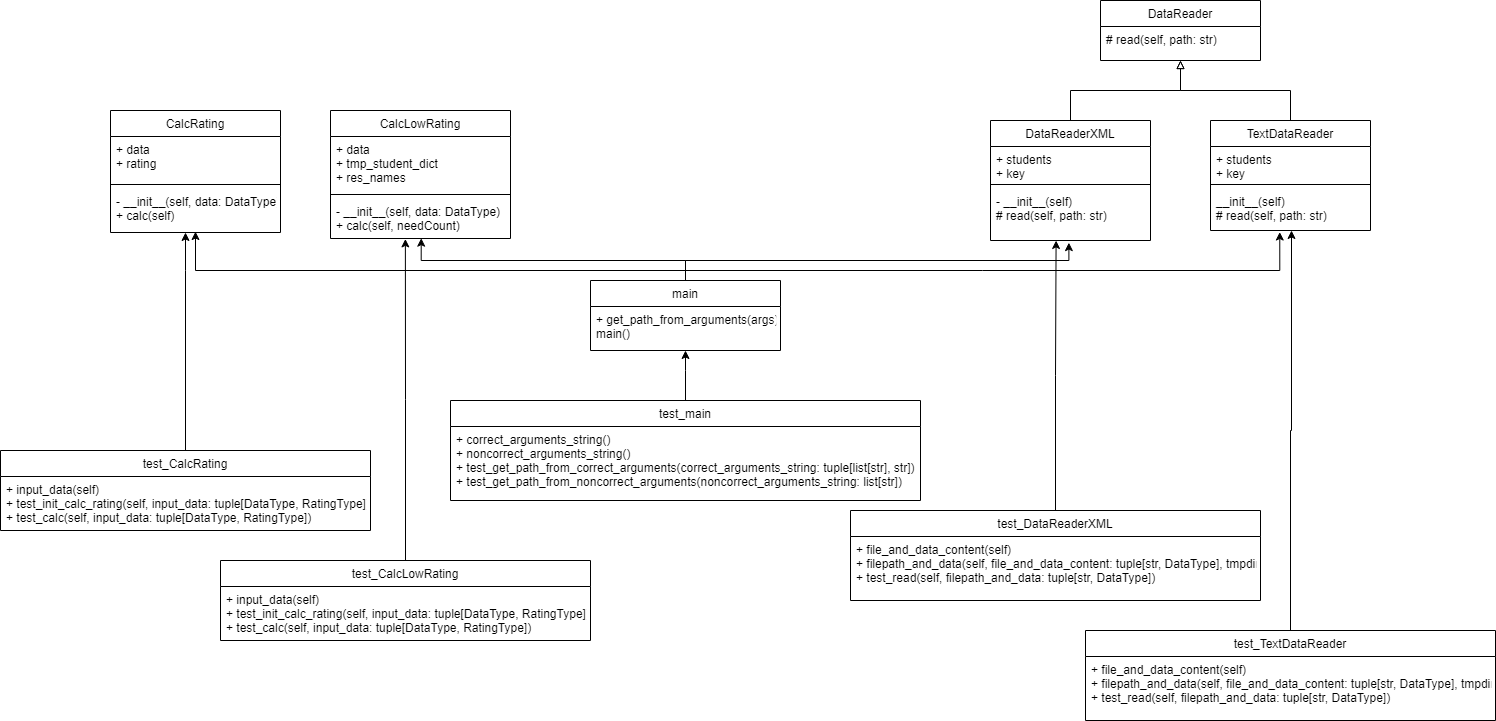

The diagram above was exported from draw.io. Its source (the exported page's mxGraphModel, read from the mxfile embedded in the PNG):
<mxGraphModel dx="2462" dy="866" grid="1" gridSize="10" guides="1" tooltips="1" connect="1" arrows="1" fold="1" page="1" pageScale="1" pageWidth="827" pageHeight="1169" math="0" shadow="0">
  <root>
    <mxCell id="WIyWlLk6GJQsqaUBKTNV-0" />
    <mxCell id="WIyWlLk6GJQsqaUBKTNV-1" parent="WIyWlLk6GJQsqaUBKTNV-0" />
    <mxCell id="CdcPZgmMr2AAbyE3smKB-61" style="edgeStyle=orthogonalEdgeStyle;rounded=0;orthogonalLoop=1;jettySize=auto;html=1;exitX=0.5;exitY=0;exitDx=0;exitDy=0;entryX=0.49;entryY=1.041;entryDx=0;entryDy=0;entryPerimeter=0;" edge="1" parent="WIyWlLk6GJQsqaUBKTNV-1" source="zkfFHV4jXpPFQw0GAbJ--0" target="zkfFHV4jXpPFQw0GAbJ--24">
      <mxGeometry relative="1" as="geometry">
        <Array as="points">
          <mxPoint x="215" y="270" />
          <mxPoint x="598" y="270" />
        </Array>
      </mxGeometry>
    </mxCell>
    <mxCell id="CdcPZgmMr2AAbyE3smKB-71" style="edgeStyle=orthogonalEdgeStyle;rounded=0;orthogonalLoop=1;jettySize=auto;html=1;exitX=0.5;exitY=0;exitDx=0;exitDy=0;entryX=0.5;entryY=0.979;entryDx=0;entryDy=0;entryPerimeter=0;" edge="1" parent="WIyWlLk6GJQsqaUBKTNV-1" source="zkfFHV4jXpPFQw0GAbJ--0" target="zkfFHV4jXpPFQw0GAbJ--10">
      <mxGeometry relative="1" as="geometry">
        <Array as="points">
          <mxPoint x="215" y="280" />
          <mxPoint x="-275" y="280" />
        </Array>
      </mxGeometry>
    </mxCell>
    <mxCell id="CdcPZgmMr2AAbyE3smKB-75" style="edgeStyle=orthogonalEdgeStyle;rounded=0;orthogonalLoop=1;jettySize=auto;html=1;exitX=0.5;exitY=0;exitDx=0;exitDy=0;entryX=0.433;entryY=1.037;entryDx=0;entryDy=0;entryPerimeter=0;" edge="1" parent="WIyWlLk6GJQsqaUBKTNV-1" source="zkfFHV4jXpPFQw0GAbJ--0" target="CdcPZgmMr2AAbyE3smKB-7">
      <mxGeometry relative="1" as="geometry">
        <Array as="points">
          <mxPoint x="215" y="280" />
          <mxPoint x="809" y="280" />
        </Array>
      </mxGeometry>
    </mxCell>
    <mxCell id="zkfFHV4jXpPFQw0GAbJ--0" value="main" style="swimlane;fontStyle=0;align=center;verticalAlign=top;childLayout=stackLayout;horizontal=1;startSize=26;horizontalStack=0;resizeParent=1;resizeLast=0;collapsible=1;marginBottom=0;rounded=0;shadow=0;strokeWidth=1;" parent="WIyWlLk6GJQsqaUBKTNV-1" vertex="1">
      <mxGeometry x="120" y="290" width="190" height="70" as="geometry">
        <mxRectangle x="230" y="140" width="160" height="26" as="alternateBounds" />
      </mxGeometry>
    </mxCell>
    <mxCell id="zkfFHV4jXpPFQw0GAbJ--5" value="+ get_path_from_arguments(args)&#10;main()" style="text;align=left;verticalAlign=top;spacingLeft=4;spacingRight=4;overflow=hidden;rotatable=0;points=[[0,0.5],[1,0.5]];portConstraint=eastwest;" parent="zkfFHV4jXpPFQw0GAbJ--0" vertex="1">
      <mxGeometry y="26" width="190" height="44" as="geometry" />
    </mxCell>
    <mxCell id="zkfFHV4jXpPFQw0GAbJ--6" value="CalcRating" style="swimlane;fontStyle=0;align=center;verticalAlign=top;childLayout=stackLayout;horizontal=1;startSize=26;horizontalStack=0;resizeParent=1;resizeLast=0;collapsible=1;marginBottom=0;rounded=0;shadow=0;strokeWidth=1;" parent="WIyWlLk6GJQsqaUBKTNV-1" vertex="1">
      <mxGeometry x="-360" y="120" width="170" height="122" as="geometry">
        <mxRectangle x="130" y="380" width="160" height="26" as="alternateBounds" />
      </mxGeometry>
    </mxCell>
    <mxCell id="zkfFHV4jXpPFQw0GAbJ--7" value="+ data&#10;+ rating" style="text;align=left;verticalAlign=top;spacingLeft=4;spacingRight=4;overflow=hidden;rotatable=0;points=[[0,0.5],[1,0.5]];portConstraint=eastwest;" parent="zkfFHV4jXpPFQw0GAbJ--6" vertex="1">
      <mxGeometry y="26" width="170" height="44" as="geometry" />
    </mxCell>
    <mxCell id="zkfFHV4jXpPFQw0GAbJ--9" value="" style="line;html=1;strokeWidth=1;align=left;verticalAlign=middle;spacingTop=-1;spacingLeft=3;spacingRight=3;rotatable=0;labelPosition=right;points=[];portConstraint=eastwest;" parent="zkfFHV4jXpPFQw0GAbJ--6" vertex="1">
      <mxGeometry y="70" width="170" height="8" as="geometry" />
    </mxCell>
    <mxCell id="zkfFHV4jXpPFQw0GAbJ--10" value="- __init__(self, data: DataType)&#10;+ calc(self)" style="text;align=left;verticalAlign=top;spacingLeft=4;spacingRight=4;overflow=hidden;rotatable=0;points=[[0,0.5],[1,0.5]];portConstraint=eastwest;fontStyle=0" parent="zkfFHV4jXpPFQw0GAbJ--6" vertex="1">
      <mxGeometry y="78" width="170" height="44" as="geometry" />
    </mxCell>
    <mxCell id="zkfFHV4jXpPFQw0GAbJ--17" value="DataReaderXML" style="swimlane;fontStyle=0;align=center;verticalAlign=top;childLayout=stackLayout;horizontal=1;startSize=26;horizontalStack=0;resizeParent=1;resizeLast=0;collapsible=1;marginBottom=0;rounded=0;shadow=0;strokeWidth=1;" parent="WIyWlLk6GJQsqaUBKTNV-1" vertex="1">
      <mxGeometry x="520" y="130" width="160" height="120" as="geometry">
        <mxRectangle x="550" y="140" width="160" height="26" as="alternateBounds" />
      </mxGeometry>
    </mxCell>
    <mxCell id="zkfFHV4jXpPFQw0GAbJ--18" value="+ students&#10;+ key" style="text;align=left;verticalAlign=top;spacingLeft=4;spacingRight=4;overflow=hidden;rotatable=0;points=[[0,0.5],[1,0.5]];portConstraint=eastwest;" parent="zkfFHV4jXpPFQw0GAbJ--17" vertex="1">
      <mxGeometry y="26" width="160" height="34" as="geometry" />
    </mxCell>
    <mxCell id="zkfFHV4jXpPFQw0GAbJ--23" value="" style="line;html=1;strokeWidth=1;align=left;verticalAlign=middle;spacingTop=-1;spacingLeft=3;spacingRight=3;rotatable=0;labelPosition=right;points=[];portConstraint=eastwest;" parent="zkfFHV4jXpPFQw0GAbJ--17" vertex="1">
      <mxGeometry y="60" width="160" height="8" as="geometry" />
    </mxCell>
    <mxCell id="zkfFHV4jXpPFQw0GAbJ--24" value="- __init__(self)&#10;# read(self, path: str)" style="text;align=left;verticalAlign=top;spacingLeft=4;spacingRight=4;overflow=hidden;rotatable=0;points=[[0,0.5],[1,0.5]];portConstraint=eastwest;" parent="zkfFHV4jXpPFQw0GAbJ--17" vertex="1">
      <mxGeometry y="68" width="160" height="52" as="geometry" />
    </mxCell>
    <mxCell id="CdcPZgmMr2AAbyE3smKB-0" value="TextDataReader" style="swimlane;fontStyle=0;align=center;verticalAlign=top;childLayout=stackLayout;horizontal=1;startSize=26;horizontalStack=0;resizeParent=1;resizeLast=0;collapsible=1;marginBottom=0;rounded=0;shadow=0;strokeWidth=1;" vertex="1" parent="WIyWlLk6GJQsqaUBKTNV-1">
      <mxGeometry x="740" y="130" width="160" height="110" as="geometry">
        <mxRectangle x="550" y="140" width="160" height="26" as="alternateBounds" />
      </mxGeometry>
    </mxCell>
    <mxCell id="CdcPZgmMr2AAbyE3smKB-1" value="+ students&#10;+ key" style="text;align=left;verticalAlign=top;spacingLeft=4;spacingRight=4;overflow=hidden;rotatable=0;points=[[0,0.5],[1,0.5]];portConstraint=eastwest;" vertex="1" parent="CdcPZgmMr2AAbyE3smKB-0">
      <mxGeometry y="26" width="160" height="34" as="geometry" />
    </mxCell>
    <mxCell id="CdcPZgmMr2AAbyE3smKB-6" value="" style="line;html=1;strokeWidth=1;align=left;verticalAlign=middle;spacingTop=-1;spacingLeft=3;spacingRight=3;rotatable=0;labelPosition=right;points=[];portConstraint=eastwest;" vertex="1" parent="CdcPZgmMr2AAbyE3smKB-0">
      <mxGeometry y="60" width="160" height="8" as="geometry" />
    </mxCell>
    <mxCell id="CdcPZgmMr2AAbyE3smKB-7" value="__init__(self)&#10;# read(self, path: str)" style="text;align=left;verticalAlign=top;spacingLeft=4;spacingRight=4;overflow=hidden;rotatable=0;points=[[0,0.5],[1,0.5]];portConstraint=eastwest;" vertex="1" parent="CdcPZgmMr2AAbyE3smKB-0">
      <mxGeometry y="68" width="160" height="42" as="geometry" />
    </mxCell>
    <mxCell id="CdcPZgmMr2AAbyE3smKB-10" value="DataReader" style="swimlane;fontStyle=0;align=center;verticalAlign=top;childLayout=stackLayout;horizontal=1;startSize=26;horizontalStack=0;resizeParent=1;resizeLast=0;collapsible=1;marginBottom=0;rounded=0;shadow=0;strokeWidth=1;" vertex="1" parent="WIyWlLk6GJQsqaUBKTNV-1">
      <mxGeometry x="630" y="10" width="160" height="60" as="geometry">
        <mxRectangle x="550" y="140" width="160" height="26" as="alternateBounds" />
      </mxGeometry>
    </mxCell>
    <mxCell id="CdcPZgmMr2AAbyE3smKB-17" value="# read(self, path: str)" style="text;align=left;verticalAlign=top;spacingLeft=4;spacingRight=4;overflow=hidden;rotatable=0;points=[[0,0.5],[1,0.5]];portConstraint=eastwest;" vertex="1" parent="CdcPZgmMr2AAbyE3smKB-10">
      <mxGeometry y="26" width="160" height="26" as="geometry" />
    </mxCell>
    <mxCell id="CdcPZgmMr2AAbyE3smKB-73" style="edgeStyle=orthogonalEdgeStyle;rounded=0;orthogonalLoop=1;jettySize=auto;html=1;exitX=0.5;exitY=0;exitDx=0;exitDy=0;" edge="1" parent="WIyWlLk6GJQsqaUBKTNV-1" source="CdcPZgmMr2AAbyE3smKB-19" target="zkfFHV4jXpPFQw0GAbJ--10">
      <mxGeometry relative="1" as="geometry">
        <mxPoint x="-284.655172413793" y="249.9999999999999" as="targetPoint" />
        <Array as="points">
          <mxPoint x="-285" y="280" />
          <mxPoint x="-285" y="280" />
        </Array>
      </mxGeometry>
    </mxCell>
    <mxCell id="CdcPZgmMr2AAbyE3smKB-19" value="test_CalcRating" style="swimlane;fontStyle=0;align=center;verticalAlign=top;childLayout=stackLayout;horizontal=1;startSize=26;horizontalStack=0;resizeParent=1;resizeLast=0;collapsible=1;marginBottom=0;rounded=0;shadow=0;strokeWidth=1;" vertex="1" parent="WIyWlLk6GJQsqaUBKTNV-1">
      <mxGeometry x="-470" y="460" width="370" height="80" as="geometry">
        <mxRectangle x="130" y="380" width="160" height="26" as="alternateBounds" />
      </mxGeometry>
    </mxCell>
    <mxCell id="CdcPZgmMr2AAbyE3smKB-24" value="+ input_data(self)&#10;+ test_init_calc_rating(self, input_data: tuple[DataType, RatingType])&#10;+ test_calc(self, input_data: tuple[DataType, RatingType])" style="text;align=left;verticalAlign=top;spacingLeft=4;spacingRight=4;overflow=hidden;rotatable=0;points=[[0,0.5],[1,0.5]];portConstraint=eastwest;" vertex="1" parent="CdcPZgmMr2AAbyE3smKB-19">
      <mxGeometry y="26" width="370" height="54" as="geometry" />
    </mxCell>
    <mxCell id="CdcPZgmMr2AAbyE3smKB-72" style="edgeStyle=orthogonalEdgeStyle;rounded=0;orthogonalLoop=1;jettySize=auto;html=1;exitX=0.5;exitY=0;exitDx=0;exitDy=0;entryX=0.416;entryY=1.011;entryDx=0;entryDy=0;entryPerimeter=0;" edge="1" parent="WIyWlLk6GJQsqaUBKTNV-1" source="CdcPZgmMr2AAbyE3smKB-25" target="CdcPZgmMr2AAbyE3smKB-54">
      <mxGeometry relative="1" as="geometry">
        <mxPoint x="-64.65517241379303" y="259.9999999999999" as="targetPoint" />
      </mxGeometry>
    </mxCell>
    <mxCell id="CdcPZgmMr2AAbyE3smKB-25" value="test_CalcLowRating" style="swimlane;fontStyle=0;align=center;verticalAlign=top;childLayout=stackLayout;horizontal=1;startSize=26;horizontalStack=0;resizeParent=1;resizeLast=0;collapsible=1;marginBottom=0;rounded=0;shadow=0;strokeWidth=1;" vertex="1" parent="WIyWlLk6GJQsqaUBKTNV-1">
      <mxGeometry x="-250" y="570" width="370" height="80" as="geometry">
        <mxRectangle x="130" y="380" width="160" height="26" as="alternateBounds" />
      </mxGeometry>
    </mxCell>
    <mxCell id="CdcPZgmMr2AAbyE3smKB-29" value="+ input_data(self)&#10;+ test_init_calc_rating(self, input_data: tuple[DataType, RatingType])&#10;+ test_calc(self, input_data: tuple[DataType, RatingType])" style="text;align=left;verticalAlign=top;spacingLeft=4;spacingRight=4;overflow=hidden;rotatable=0;points=[[0,0.5],[1,0.5]];portConstraint=eastwest;fontStyle=0" vertex="1" parent="CdcPZgmMr2AAbyE3smKB-25">
      <mxGeometry y="26" width="370" height="54" as="geometry" />
    </mxCell>
    <mxCell id="CdcPZgmMr2AAbyE3smKB-64" style="edgeStyle=orthogonalEdgeStyle;rounded=0;orthogonalLoop=1;jettySize=auto;html=1;exitX=0.5;exitY=0;exitDx=0;exitDy=0;" edge="1" parent="WIyWlLk6GJQsqaUBKTNV-1" source="CdcPZgmMr2AAbyE3smKB-31">
      <mxGeometry relative="1" as="geometry">
        <mxPoint x="821" y="240" as="targetPoint" />
        <Array as="points">
          <mxPoint x="820" y="440" />
          <mxPoint x="821" y="440" />
        </Array>
      </mxGeometry>
    </mxCell>
    <mxCell id="CdcPZgmMr2AAbyE3smKB-31" value="test_TextDataReader" style="swimlane;fontStyle=0;align=center;verticalAlign=top;childLayout=stackLayout;horizontal=1;startSize=26;horizontalStack=0;resizeParent=1;resizeLast=0;collapsible=1;marginBottom=0;rounded=0;shadow=0;strokeWidth=1;" vertex="1" parent="WIyWlLk6GJQsqaUBKTNV-1">
      <mxGeometry x="615" y="640" width="410" height="90" as="geometry">
        <mxRectangle x="130" y="380" width="160" height="26" as="alternateBounds" />
      </mxGeometry>
    </mxCell>
    <mxCell id="CdcPZgmMr2AAbyE3smKB-35" value="+ file_and_data_content(self)&#10;+ filepath_and_data(self, file_and_data_content: tuple[str, DataType], tmpdir)&#10;+ test_read(self, filepath_and_data: tuple[str, DataType])" style="text;align=left;verticalAlign=top;spacingLeft=4;spacingRight=4;overflow=hidden;rotatable=0;points=[[0,0.5],[1,0.5]];portConstraint=eastwest;fontStyle=0" vertex="1" parent="CdcPZgmMr2AAbyE3smKB-31">
      <mxGeometry y="26" width="410" height="54" as="geometry" />
    </mxCell>
    <mxCell id="CdcPZgmMr2AAbyE3smKB-63" style="edgeStyle=orthogonalEdgeStyle;rounded=0;orthogonalLoop=1;jettySize=auto;html=1;exitX=0.5;exitY=0;exitDx=0;exitDy=0;" edge="1" parent="WIyWlLk6GJQsqaUBKTNV-1" source="CdcPZgmMr2AAbyE3smKB-37" target="zkfFHV4jXpPFQw0GAbJ--5">
      <mxGeometry relative="1" as="geometry">
        <Array as="points">
          <mxPoint x="215" y="380" />
          <mxPoint x="215" y="380" />
        </Array>
      </mxGeometry>
    </mxCell>
    <mxCell id="CdcPZgmMr2AAbyE3smKB-37" value="test_main" style="swimlane;fontStyle=0;align=center;verticalAlign=top;childLayout=stackLayout;horizontal=1;startSize=26;horizontalStack=0;resizeParent=1;resizeLast=0;collapsible=1;marginBottom=0;rounded=0;shadow=0;strokeWidth=1;" vertex="1" parent="WIyWlLk6GJQsqaUBKTNV-1">
      <mxGeometry x="-20" y="410" width="470" height="100" as="geometry">
        <mxRectangle x="130" y="380" width="160" height="26" as="alternateBounds" />
      </mxGeometry>
    </mxCell>
    <mxCell id="CdcPZgmMr2AAbyE3smKB-41" value="+ correct_arguments_string()&#10;+ noncorrect_arguments_string()&#10;+ test_get_path_from_correct_arguments(correct_arguments_string: tuple[list[str], str])&#10;+ test_get_path_from_noncorrect_arguments(noncorrect_arguments_string: list[str])" style="text;align=left;verticalAlign=top;spacingLeft=4;spacingRight=4;overflow=hidden;rotatable=0;points=[[0,0.5],[1,0.5]];portConstraint=eastwest;fontStyle=0" vertex="1" parent="CdcPZgmMr2AAbyE3smKB-37">
      <mxGeometry y="26" width="470" height="74" as="geometry" />
    </mxCell>
    <mxCell id="CdcPZgmMr2AAbyE3smKB-74" style="edgeStyle=orthogonalEdgeStyle;rounded=0;orthogonalLoop=1;jettySize=auto;html=1;exitX=0.5;exitY=0;exitDx=0;exitDy=0;entryX=0.41;entryY=1;entryDx=0;entryDy=0;entryPerimeter=0;" edge="1" parent="WIyWlLk6GJQsqaUBKTNV-1" source="CdcPZgmMr2AAbyE3smKB-43" target="zkfFHV4jXpPFQw0GAbJ--24">
      <mxGeometry relative="1" as="geometry">
        <mxPoint x="585" y="259.9999999999999" as="targetPoint" />
      </mxGeometry>
    </mxCell>
    <mxCell id="CdcPZgmMr2AAbyE3smKB-43" value="test_DataReaderXML" style="swimlane;fontStyle=0;align=center;verticalAlign=top;childLayout=stackLayout;horizontal=1;startSize=26;horizontalStack=0;resizeParent=1;resizeLast=0;collapsible=1;marginBottom=0;rounded=0;shadow=0;strokeWidth=1;" vertex="1" parent="WIyWlLk6GJQsqaUBKTNV-1">
      <mxGeometry x="380" y="520" width="410" height="90" as="geometry">
        <mxRectangle x="130" y="380" width="160" height="26" as="alternateBounds" />
      </mxGeometry>
    </mxCell>
    <mxCell id="CdcPZgmMr2AAbyE3smKB-48" value="+ file_and_data_content(self)&#10;+ filepath_and_data(self, file_and_data_content: tuple[str, DataType], tmpdir)&#10;+ test_read(self, filepath_and_data: tuple[str, DataType])" style="text;align=left;verticalAlign=top;spacingLeft=4;spacingRight=4;overflow=hidden;rotatable=0;points=[[0,0.5],[1,0.5]];portConstraint=eastwest;" vertex="1" parent="CdcPZgmMr2AAbyE3smKB-43">
      <mxGeometry y="26" width="410" height="54" as="geometry" />
    </mxCell>
    <mxCell id="CdcPZgmMr2AAbyE3smKB-50" value="CalcLowRating" style="swimlane;fontStyle=0;align=center;verticalAlign=top;childLayout=stackLayout;horizontal=1;startSize=26;horizontalStack=0;resizeParent=1;resizeLast=0;collapsible=1;marginBottom=0;rounded=0;shadow=0;strokeWidth=1;" vertex="1" parent="WIyWlLk6GJQsqaUBKTNV-1">
      <mxGeometry x="-140" y="120" width="180" height="128" as="geometry">
        <mxRectangle x="130" y="380" width="160" height="26" as="alternateBounds" />
      </mxGeometry>
    </mxCell>
    <mxCell id="CdcPZgmMr2AAbyE3smKB-51" value="+ data&#10;+ tmp_student_dict&#10;+ res_names" style="text;align=left;verticalAlign=top;spacingLeft=4;spacingRight=4;overflow=hidden;rotatable=0;points=[[0,0.5],[1,0.5]];portConstraint=eastwest;" vertex="1" parent="CdcPZgmMr2AAbyE3smKB-50">
      <mxGeometry y="26" width="180" height="54" as="geometry" />
    </mxCell>
    <mxCell id="CdcPZgmMr2AAbyE3smKB-53" value="" style="line;html=1;strokeWidth=1;align=left;verticalAlign=middle;spacingTop=-1;spacingLeft=3;spacingRight=3;rotatable=0;labelPosition=right;points=[];portConstraint=eastwest;" vertex="1" parent="CdcPZgmMr2AAbyE3smKB-50">
      <mxGeometry y="80" width="180" height="8" as="geometry" />
    </mxCell>
    <mxCell id="CdcPZgmMr2AAbyE3smKB-54" value="- __init__(self, data: DataType)&#10;+ calc(self, needCount)" style="text;align=left;verticalAlign=top;spacingLeft=4;spacingRight=4;overflow=hidden;rotatable=0;points=[[0,0.5],[1,0.5]];portConstraint=eastwest;fontStyle=0" vertex="1" parent="CdcPZgmMr2AAbyE3smKB-50">
      <mxGeometry y="88" width="180" height="40" as="geometry" />
    </mxCell>
    <mxCell id="CdcPZgmMr2AAbyE3smKB-58" value="" style="endArrow=classic;html=1;rounded=0;exitX=0.5;exitY=0;exitDx=0;exitDy=0;entryX=0.504;entryY=0.992;entryDx=0;entryDy=0;entryPerimeter=0;edgeStyle=orthogonalEdgeStyle;" edge="1" parent="WIyWlLk6GJQsqaUBKTNV-1" source="zkfFHV4jXpPFQw0GAbJ--0" target="CdcPZgmMr2AAbyE3smKB-54">
      <mxGeometry width="50" height="50" relative="1" as="geometry">
        <mxPoint x="290" y="370" as="sourcePoint" />
        <mxPoint x="340" y="320" as="targetPoint" />
        <Array as="points">
          <mxPoint x="215" y="270" />
          <mxPoint x="-49" y="270" />
        </Array>
      </mxGeometry>
    </mxCell>
    <mxCell id="CdcPZgmMr2AAbyE3smKB-59" value="" style="endArrow=none;html=1;rounded=0;entryX=0.5;entryY=0;entryDx=0;entryDy=0;exitX=0.5;exitY=1;exitDx=0;exitDy=0;edgeStyle=orthogonalEdgeStyle;endFill=0;startArrow=block;startFill=0;" edge="1" parent="WIyWlLk6GJQsqaUBKTNV-1" source="CdcPZgmMr2AAbyE3smKB-10" target="zkfFHV4jXpPFQw0GAbJ--17">
      <mxGeometry width="50" height="50" relative="1" as="geometry">
        <mxPoint x="410" y="290" as="sourcePoint" />
        <mxPoint x="460" y="240" as="targetPoint" />
      </mxGeometry>
    </mxCell>
    <mxCell id="CdcPZgmMr2AAbyE3smKB-60" value="" style="endArrow=block;html=1;rounded=0;exitX=0.5;exitY=0;exitDx=0;exitDy=0;entryX=0.5;entryY=1;entryDx=0;entryDy=0;edgeStyle=orthogonalEdgeStyle;startArrow=none;startFill=0;endFill=0;" edge="1" parent="WIyWlLk6GJQsqaUBKTNV-1" source="CdcPZgmMr2AAbyE3smKB-0" target="CdcPZgmMr2AAbyE3smKB-10">
      <mxGeometry width="50" height="50" relative="1" as="geometry">
        <mxPoint x="410" y="290" as="sourcePoint" />
        <mxPoint x="460" y="240" as="targetPoint" />
      </mxGeometry>
    </mxCell>
  </root>
</mxGraphModel>